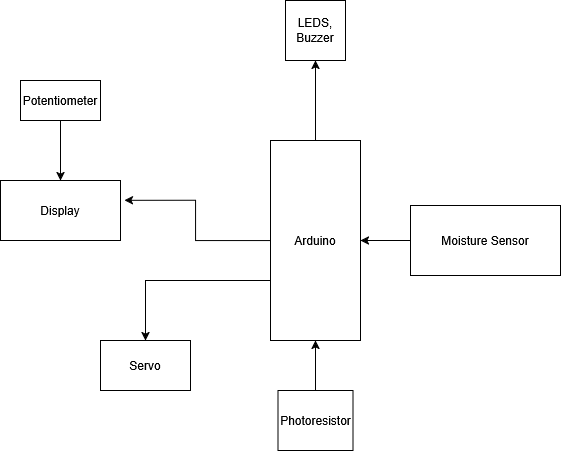

The diagram above was exported from draw.io. Its source (the exported page's mxGraphModel, read from the mxfile embedded in the PNG):
<mxGraphModel dx="983" dy="523" grid="1" gridSize="10" guides="1" tooltips="1" connect="1" arrows="1" fold="1" page="1" pageScale="1" pageWidth="850" pageHeight="1100" math="0" shadow="0">
  <root>
    <mxCell id="0" />
    <mxCell id="1" parent="0" />
    <mxCell id="ghliXZtwycogzaWvDVkq-6" value="" style="edgeStyle=orthogonalEdgeStyle;rounded=0;orthogonalLoop=1;jettySize=auto;html=1;entryX=1.032;entryY=0.329;entryDx=0;entryDy=0;entryPerimeter=0;" edge="1" parent="1" source="ghliXZtwycogzaWvDVkq-3" target="ghliXZtwycogzaWvDVkq-4">
      <mxGeometry relative="1" as="geometry">
        <mxPoint x="310" y="340" as="targetPoint" />
      </mxGeometry>
    </mxCell>
    <mxCell id="ghliXZtwycogzaWvDVkq-11" value="" style="edgeStyle=orthogonalEdgeStyle;rounded=0;orthogonalLoop=1;jettySize=auto;html=1;" edge="1" parent="1" source="ghliXZtwycogzaWvDVkq-3" target="ghliXZtwycogzaWvDVkq-10">
      <mxGeometry relative="1" as="geometry" />
    </mxCell>
    <mxCell id="ghliXZtwycogzaWvDVkq-18" value="" style="edgeStyle=orthogonalEdgeStyle;rounded=0;orthogonalLoop=1;jettySize=auto;html=1;" edge="1" parent="1" source="ghliXZtwycogzaWvDVkq-3" target="ghliXZtwycogzaWvDVkq-17">
      <mxGeometry relative="1" as="geometry">
        <Array as="points">
          <mxPoint x="265" y="420" />
        </Array>
      </mxGeometry>
    </mxCell>
    <mxCell id="ghliXZtwycogzaWvDVkq-3" value="Arduino" style="rounded=0;whiteSpace=wrap;html=1;" vertex="1" parent="1">
      <mxGeometry x="390" y="280" width="90" height="200" as="geometry" />
    </mxCell>
    <mxCell id="ghliXZtwycogzaWvDVkq-4" value="Display" style="rounded=0;whiteSpace=wrap;html=1;" vertex="1" parent="1">
      <mxGeometry x="120" y="320" width="120" height="60" as="geometry" />
    </mxCell>
    <mxCell id="ghliXZtwycogzaWvDVkq-9" value="" style="edgeStyle=orthogonalEdgeStyle;rounded=0;orthogonalLoop=1;jettySize=auto;html=1;" edge="1" parent="1" source="ghliXZtwycogzaWvDVkq-7" target="ghliXZtwycogzaWvDVkq-3">
      <mxGeometry relative="1" as="geometry" />
    </mxCell>
    <mxCell id="ghliXZtwycogzaWvDVkq-7" value="Moisture Sensor" style="rounded=0;whiteSpace=wrap;html=1;" vertex="1" parent="1">
      <mxGeometry x="530" y="345" width="150" height="70" as="geometry" />
    </mxCell>
    <mxCell id="ghliXZtwycogzaWvDVkq-10" value="LEDS,&lt;br&gt;Buzzer" style="rounded=0;whiteSpace=wrap;html=1;" vertex="1" parent="1">
      <mxGeometry x="405" y="140" width="60" height="60" as="geometry" />
    </mxCell>
    <mxCell id="ghliXZtwycogzaWvDVkq-14" value="" style="edgeStyle=orthogonalEdgeStyle;rounded=0;orthogonalLoop=1;jettySize=auto;html=1;" edge="1" parent="1" source="ghliXZtwycogzaWvDVkq-12" target="ghliXZtwycogzaWvDVkq-3">
      <mxGeometry relative="1" as="geometry" />
    </mxCell>
    <mxCell id="ghliXZtwycogzaWvDVkq-12" value="Photoresistor" style="whiteSpace=wrap;html=1;rounded=0;" vertex="1" parent="1">
      <mxGeometry x="397.5" y="530" width="75" height="60" as="geometry" />
    </mxCell>
    <mxCell id="ghliXZtwycogzaWvDVkq-16" value="" style="edgeStyle=orthogonalEdgeStyle;rounded=0;orthogonalLoop=1;jettySize=auto;html=1;" edge="1" parent="1" source="ghliXZtwycogzaWvDVkq-15" target="ghliXZtwycogzaWvDVkq-4">
      <mxGeometry relative="1" as="geometry" />
    </mxCell>
    <mxCell id="ghliXZtwycogzaWvDVkq-15" value="Potentiometer" style="rounded=0;whiteSpace=wrap;html=1;" vertex="1" parent="1">
      <mxGeometry x="140" y="220" width="80" height="40" as="geometry" />
    </mxCell>
    <mxCell id="ghliXZtwycogzaWvDVkq-17" value="Servo" style="rounded=0;whiteSpace=wrap;html=1;" vertex="1" parent="1">
      <mxGeometry x="220" y="480" width="90" height="50" as="geometry" />
    </mxCell>
  </root>
</mxGraphModel>